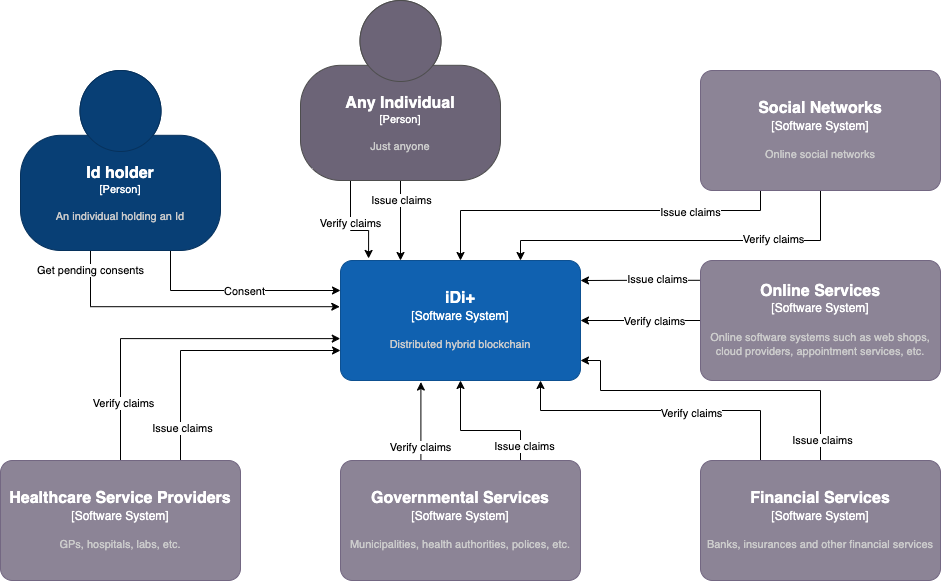

The diagram above was exported from draw.io. Its source (the exported page's mxGraphModel, read from the mxfile embedded in the PNG):
<mxGraphModel dx="1796" dy="1714" grid="1" gridSize="10" guides="1" tooltips="1" connect="1" arrows="1" fold="1" page="1" pageScale="1" pageWidth="850" pageHeight="1100" math="0" shadow="0">
  <root>
    <mxCell id="0" />
    <mxCell id="1" parent="0" />
    <object placeholders="1" c4Name="iDi+" c4Type="Software System" c4Description="Distributed hybrid blockchain" label="&lt;font style=&quot;font-size: 16px&quot;&gt;&lt;b&gt;%c4Name%&lt;/b&gt;&lt;/font&gt;&lt;div&gt;[%c4Type%]&lt;/div&gt;&lt;br&gt;&lt;div&gt;&lt;font style=&quot;font-size: 11px&quot;&gt;&lt;font color=&quot;#cccccc&quot;&gt;%c4Description%&lt;/font&gt;&lt;/div&gt;" id="k1L9lBvXPd90TtIrBfSn-1">
      <mxCell style="rounded=1;whiteSpace=wrap;html=1;labelBackgroundColor=none;fillColor=#1061B0;fontColor=#ffffff;align=center;arcSize=10;strokeColor=#0D5091;metaEdit=1;resizable=0;points=[[0.25,0,0],[0.5,0,0],[0.75,0,0],[1,0.25,0],[1,0.5,0],[1,0.75,0],[0.75,1,0],[0.5,1,0],[0.25,1,0],[0,0.75,0],[0,0.5,0],[0,0.25,0]];" vertex="1" parent="1">
        <mxGeometry x="190" y="200" width="240" height="120" as="geometry" />
      </mxCell>
    </object>
    <mxCell id="k1L9lBvXPd90TtIrBfSn-10" style="edgeStyle=orthogonalEdgeStyle;rounded=0;orthogonalLoop=1;jettySize=auto;html=1;exitX=0;exitY=0.5;exitDx=0;exitDy=0;exitPerimeter=0;" edge="1" parent="1" source="k1L9lBvXPd90TtIrBfSn-2" target="k1L9lBvXPd90TtIrBfSn-1">
      <mxGeometry relative="1" as="geometry">
        <mxPoint x="540" y="240" as="sourcePoint" />
        <Array as="points">
          <mxPoint x="550" y="260" />
          <mxPoint x="550" y="260" />
        </Array>
      </mxGeometry>
    </mxCell>
    <mxCell id="k1L9lBvXPd90TtIrBfSn-11" value="Verify claims" style="edgeLabel;html=1;align=center;verticalAlign=middle;resizable=0;points=[];" vertex="1" connectable="0" parent="k1L9lBvXPd90TtIrBfSn-10">
      <mxGeometry x="-0.2147" y="-2" relative="1" as="geometry">
        <mxPoint y="2" as="offset" />
      </mxGeometry>
    </mxCell>
    <mxCell id="k1L9lBvXPd90TtIrBfSn-12" style="edgeStyle=orthogonalEdgeStyle;rounded=0;orthogonalLoop=1;jettySize=auto;html=1;exitX=-0.003;exitY=0.165;exitDx=0;exitDy=0;exitPerimeter=0;" edge="1" parent="1" source="k1L9lBvXPd90TtIrBfSn-2">
      <mxGeometry relative="1" as="geometry">
        <mxPoint x="430" y="220" as="targetPoint" />
        <Array as="points" />
      </mxGeometry>
    </mxCell>
    <mxCell id="k1L9lBvXPd90TtIrBfSn-13" value="Issue claims" style="edgeLabel;html=1;align=center;verticalAlign=middle;resizable=0;points=[];" vertex="1" connectable="0" parent="k1L9lBvXPd90TtIrBfSn-12">
      <mxGeometry x="-0.2735" y="-1" relative="1" as="geometry">
        <mxPoint as="offset" />
      </mxGeometry>
    </mxCell>
    <object placeholders="1" c4Name="Online Services" c4Type="Software System" c4Description="Online software systems such as web shops, cloud providers, appointment services, etc." label="&lt;font style=&quot;font-size: 16px&quot;&gt;&lt;b&gt;%c4Name%&lt;/b&gt;&lt;/font&gt;&lt;div&gt;[%c4Type%]&lt;/div&gt;&lt;br&gt;&lt;div&gt;&lt;font style=&quot;font-size: 11px&quot;&gt;&lt;font color=&quot;#cccccc&quot;&gt;%c4Description%&lt;/font&gt;&lt;/div&gt;" id="k1L9lBvXPd90TtIrBfSn-2">
      <mxCell style="rounded=1;whiteSpace=wrap;html=1;labelBackgroundColor=none;fillColor=#8C8496;fontColor=#ffffff;align=center;arcSize=10;strokeColor=#736782;metaEdit=1;resizable=0;points=[[0.25,0,0],[0.5,0,0],[0.75,0,0],[1,0.25,0],[1,0.5,0],[1,0.75,0],[0.75,1,0],[0.5,1,0],[0.25,1,0],[0,0.75,0],[0,0.5,0],[0,0.25,0]];" vertex="1" parent="1">
        <mxGeometry x="550" y="200" width="240" height="120" as="geometry" />
      </mxCell>
    </object>
    <mxCell id="k1L9lBvXPd90TtIrBfSn-14" style="edgeStyle=orthogonalEdgeStyle;rounded=0;orthogonalLoop=1;jettySize=auto;html=1;exitX=0.25;exitY=0;exitDx=0;exitDy=0;exitPerimeter=0;" edge="1" parent="1" source="k1L9lBvXPd90TtIrBfSn-3">
      <mxGeometry relative="1" as="geometry">
        <mxPoint x="390" y="320" as="targetPoint" />
        <Array as="points">
          <mxPoint x="610" y="350" />
          <mxPoint x="390" y="350" />
          <mxPoint x="390" y="320" />
        </Array>
      </mxGeometry>
    </mxCell>
    <mxCell id="k1L9lBvXPd90TtIrBfSn-17" value="Verify claims" style="edgeLabel;html=1;align=center;verticalAlign=middle;resizable=0;points=[];" vertex="1" connectable="0" parent="k1L9lBvXPd90TtIrBfSn-14">
      <mxGeometry x="-0.1982" y="2" relative="1" as="geometry">
        <mxPoint as="offset" />
      </mxGeometry>
    </mxCell>
    <mxCell id="k1L9lBvXPd90TtIrBfSn-15" style="edgeStyle=orthogonalEdgeStyle;rounded=0;orthogonalLoop=1;jettySize=auto;html=1;exitX=0.5;exitY=0;exitDx=0;exitDy=0;exitPerimeter=0;" edge="1" parent="1" source="k1L9lBvXPd90TtIrBfSn-3">
      <mxGeometry relative="1" as="geometry">
        <mxPoint x="430" y="300" as="targetPoint" />
        <Array as="points">
          <mxPoint x="670" y="330" />
          <mxPoint x="450" y="330" />
          <mxPoint x="450" y="300" />
          <mxPoint x="430" y="300" />
        </Array>
      </mxGeometry>
    </mxCell>
    <mxCell id="k1L9lBvXPd90TtIrBfSn-16" value="Issue claims" style="edgeLabel;html=1;align=center;verticalAlign=middle;resizable=0;points=[];" vertex="1" connectable="0" parent="k1L9lBvXPd90TtIrBfSn-15">
      <mxGeometry x="-0.8743" y="-1" relative="1" as="geometry">
        <mxPoint as="offset" />
      </mxGeometry>
    </mxCell>
    <object placeholders="1" c4Name="Financial Services" c4Type="Software System" c4Description="Banks, insurances and other financial services" label="&lt;font style=&quot;font-size: 16px&quot;&gt;&lt;b&gt;%c4Name%&lt;/b&gt;&lt;/font&gt;&lt;div&gt;[%c4Type%]&lt;/div&gt;&lt;br&gt;&lt;div&gt;&lt;font style=&quot;font-size: 11px&quot;&gt;&lt;font color=&quot;#cccccc&quot;&gt;%c4Description%&lt;/font&gt;&lt;/div&gt;" id="k1L9lBvXPd90TtIrBfSn-3">
      <mxCell style="rounded=1;whiteSpace=wrap;html=1;labelBackgroundColor=none;fillColor=#8C8496;fontColor=#ffffff;align=center;arcSize=10;strokeColor=#736782;metaEdit=1;resizable=0;points=[[0.25,0,0],[0.5,0,0],[0.75,0,0],[1,0.25,0],[1,0.5,0],[1,0.75,0],[0.75,1,0],[0.5,1,0],[0.25,1,0],[0,0.75,0],[0,0.5,0],[0,0.25,0]];" vertex="1" parent="1">
        <mxGeometry x="550" y="400" width="240" height="120" as="geometry" />
      </mxCell>
    </object>
    <mxCell id="k1L9lBvXPd90TtIrBfSn-27" style="edgeStyle=orthogonalEdgeStyle;rounded=0;orthogonalLoop=1;jettySize=auto;html=1;exitX=0.25;exitY=1;exitDx=0;exitDy=0;exitPerimeter=0;entryX=0.5;entryY=0;entryDx=0;entryDy=0;entryPerimeter=0;" edge="1" parent="1" source="k1L9lBvXPd90TtIrBfSn-4" target="k1L9lBvXPd90TtIrBfSn-1">
      <mxGeometry relative="1" as="geometry">
        <Array as="points">
          <mxPoint x="610" y="150" />
          <mxPoint x="310" y="150" />
        </Array>
      </mxGeometry>
    </mxCell>
    <mxCell id="k1L9lBvXPd90TtIrBfSn-31" value="Issue claims" style="edgeLabel;html=1;align=center;verticalAlign=middle;resizable=0;points=[];" vertex="1" connectable="0" parent="k1L9lBvXPd90TtIrBfSn-27">
      <mxGeometry x="-0.5102" y="1" relative="1" as="geometry">
        <mxPoint as="offset" />
      </mxGeometry>
    </mxCell>
    <mxCell id="k1L9lBvXPd90TtIrBfSn-29" style="edgeStyle=orthogonalEdgeStyle;rounded=0;orthogonalLoop=1;jettySize=auto;html=1;entryX=0.75;entryY=0;entryDx=0;entryDy=0;entryPerimeter=0;" edge="1" parent="1" source="k1L9lBvXPd90TtIrBfSn-4" target="k1L9lBvXPd90TtIrBfSn-1">
      <mxGeometry relative="1" as="geometry">
        <Array as="points">
          <mxPoint x="670" y="180" />
          <mxPoint x="370" y="180" />
        </Array>
      </mxGeometry>
    </mxCell>
    <mxCell id="k1L9lBvXPd90TtIrBfSn-30" value="Verify claims" style="edgeLabel;html=1;align=center;verticalAlign=middle;resizable=0;points=[];" vertex="1" connectable="0" parent="k1L9lBvXPd90TtIrBfSn-29">
      <mxGeometry x="-0.4752" y="-2" relative="1" as="geometry">
        <mxPoint x="-1" as="offset" />
      </mxGeometry>
    </mxCell>
    <object placeholders="1" c4Name="Social Networks" c4Type="Software System" c4Description="Online social networks" label="&lt;font style=&quot;font-size: 16px&quot;&gt;&lt;b&gt;%c4Name%&lt;/b&gt;&lt;/font&gt;&lt;div&gt;[%c4Type%]&lt;/div&gt;&lt;br&gt;&lt;div&gt;&lt;font style=&quot;font-size: 11px&quot;&gt;&lt;font color=&quot;#cccccc&quot;&gt;%c4Description%&lt;/font&gt;&lt;/div&gt;" id="k1L9lBvXPd90TtIrBfSn-4">
      <mxCell style="rounded=1;whiteSpace=wrap;html=1;labelBackgroundColor=none;fillColor=#8C8496;fontColor=#ffffff;align=center;arcSize=10;strokeColor=#736782;metaEdit=1;resizable=0;points=[[0.25,0,0],[0.5,0,0],[0.75,0,0],[1,0.25,0],[1,0.5,0],[1,0.75,0],[0.75,1,0],[0.5,1,0],[0.25,1,0],[0,0.75,0],[0,0.5,0],[0,0.25,0]];" vertex="1" parent="1">
        <mxGeometry x="550" y="10" width="240" height="120" as="geometry" />
      </mxCell>
    </object>
    <mxCell id="k1L9lBvXPd90TtIrBfSn-18" style="edgeStyle=orthogonalEdgeStyle;rounded=0;orthogonalLoop=1;jettySize=auto;html=1;exitX=0.75;exitY=0;exitDx=0;exitDy=0;exitPerimeter=0;entryX=0.5;entryY=1;entryDx=0;entryDy=0;entryPerimeter=0;" edge="1" parent="1" source="k1L9lBvXPd90TtIrBfSn-5" target="k1L9lBvXPd90TtIrBfSn-1">
      <mxGeometry relative="1" as="geometry">
        <Array as="points">
          <mxPoint x="370" y="370" />
          <mxPoint x="310" y="370" />
        </Array>
      </mxGeometry>
    </mxCell>
    <mxCell id="k1L9lBvXPd90TtIrBfSn-20" value="Issue claims" style="edgeLabel;html=1;align=center;verticalAlign=middle;resizable=0;points=[];" vertex="1" connectable="0" parent="k1L9lBvXPd90TtIrBfSn-18">
      <mxGeometry x="-0.7865" y="-3" relative="1" as="geometry">
        <mxPoint as="offset" />
      </mxGeometry>
    </mxCell>
    <mxCell id="k1L9lBvXPd90TtIrBfSn-19" style="edgeStyle=orthogonalEdgeStyle;rounded=0;orthogonalLoop=1;jettySize=auto;html=1;entryX=0.335;entryY=1.013;entryDx=0;entryDy=0;entryPerimeter=0;" edge="1" parent="1" source="k1L9lBvXPd90TtIrBfSn-5" target="k1L9lBvXPd90TtIrBfSn-1">
      <mxGeometry relative="1" as="geometry">
        <Array as="points">
          <mxPoint x="270" y="322" />
        </Array>
      </mxGeometry>
    </mxCell>
    <mxCell id="k1L9lBvXPd90TtIrBfSn-21" value="Verify claims" style="edgeLabel;html=1;align=center;verticalAlign=middle;resizable=0;points=[];" vertex="1" connectable="0" parent="k1L9lBvXPd90TtIrBfSn-19">
      <mxGeometry x="-0.4659" y="1" relative="1" as="geometry">
        <mxPoint y="7" as="offset" />
      </mxGeometry>
    </mxCell>
    <object placeholders="1" c4Name="Governmental Services" c4Type="Software System" c4Description="Municipalities, health authorities, polices, etc." label="&lt;font style=&quot;font-size: 16px&quot;&gt;&lt;b&gt;%c4Name%&lt;/b&gt;&lt;/font&gt;&lt;div&gt;[%c4Type%]&lt;/div&gt;&lt;br&gt;&lt;div&gt;&lt;font style=&quot;font-size: 11px&quot;&gt;&lt;font color=&quot;#cccccc&quot;&gt;%c4Description%&lt;/font&gt;&lt;/div&gt;" id="k1L9lBvXPd90TtIrBfSn-5">
      <mxCell style="rounded=1;whiteSpace=wrap;html=1;labelBackgroundColor=none;fillColor=#8C8496;fontColor=#ffffff;align=center;arcSize=10;strokeColor=#736782;metaEdit=1;resizable=0;points=[[0.25,0,0],[0.5,0,0],[0.75,0,0],[1,0.25,0],[1,0.5,0],[1,0.75,0],[0.75,1,0],[0.5,1,0],[0.25,1,0],[0,0.75,0],[0,0.5,0],[0,0.25,0]];" vertex="1" parent="1">
        <mxGeometry x="190" y="400" width="240" height="120" as="geometry" />
      </mxCell>
    </object>
    <mxCell id="k1L9lBvXPd90TtIrBfSn-22" style="edgeStyle=orthogonalEdgeStyle;rounded=0;orthogonalLoop=1;jettySize=auto;html=1;exitX=0.75;exitY=0;exitDx=0;exitDy=0;exitPerimeter=0;entryX=0;entryY=0.75;entryDx=0;entryDy=0;entryPerimeter=0;" edge="1" parent="1" source="k1L9lBvXPd90TtIrBfSn-6" target="k1L9lBvXPd90TtIrBfSn-1">
      <mxGeometry relative="1" as="geometry">
        <Array as="points">
          <mxPoint x="30" y="290" />
        </Array>
      </mxGeometry>
    </mxCell>
    <mxCell id="k1L9lBvXPd90TtIrBfSn-24" value="Issue claims" style="edgeLabel;html=1;align=center;verticalAlign=middle;resizable=0;points=[];" vertex="1" connectable="0" parent="k1L9lBvXPd90TtIrBfSn-22">
      <mxGeometry x="-0.7585" y="-1" relative="1" as="geometry">
        <mxPoint as="offset" />
      </mxGeometry>
    </mxCell>
    <mxCell id="k1L9lBvXPd90TtIrBfSn-23" style="edgeStyle=orthogonalEdgeStyle;rounded=0;orthogonalLoop=1;jettySize=auto;html=1;entryX=-0.001;entryY=0.651;entryDx=0;entryDy=0;entryPerimeter=0;exitX=0.5;exitY=0;exitDx=0;exitDy=0;exitPerimeter=0;" edge="1" parent="1" source="k1L9lBvXPd90TtIrBfSn-6" target="k1L9lBvXPd90TtIrBfSn-1">
      <mxGeometry relative="1" as="geometry" />
    </mxCell>
    <mxCell id="k1L9lBvXPd90TtIrBfSn-25" value="Verify claims" style="edgeLabel;html=1;align=center;verticalAlign=middle;resizable=0;points=[];" vertex="1" connectable="0" parent="k1L9lBvXPd90TtIrBfSn-23">
      <mxGeometry x="-0.662" y="-2" relative="1" as="geometry">
        <mxPoint as="offset" />
      </mxGeometry>
    </mxCell>
    <object placeholders="1" c4Name="Healthcare Service Providers" c4Type="Software System" c4Description="GPs, hospitals, labs, etc." label="&lt;font style=&quot;font-size: 16px&quot;&gt;&lt;b&gt;%c4Name%&lt;/b&gt;&lt;/font&gt;&lt;div&gt;[%c4Type%]&lt;/div&gt;&lt;br&gt;&lt;div&gt;&lt;font style=&quot;font-size: 11px&quot;&gt;&lt;font color=&quot;#cccccc&quot;&gt;%c4Description%&lt;/font&gt;&lt;/div&gt;" id="k1L9lBvXPd90TtIrBfSn-6">
      <mxCell style="rounded=1;whiteSpace=wrap;html=1;labelBackgroundColor=none;fillColor=#8C8496;fontColor=#ffffff;align=center;arcSize=10;strokeColor=#736782;metaEdit=1;resizable=0;points=[[0.25,0,0],[0.5,0,0],[0.75,0,0],[1,0.25,0],[1,0.5,0],[1,0.75,0],[0.75,1,0],[0.5,1,0],[0.25,1,0],[0,0.75,0],[0,0.5,0],[0,0.25,0]];" vertex="1" parent="1">
        <mxGeometry x="-150" y="400" width="240" height="120" as="geometry" />
      </mxCell>
    </object>
    <mxCell id="k1L9lBvXPd90TtIrBfSn-36" style="edgeStyle=orthogonalEdgeStyle;rounded=0;orthogonalLoop=1;jettySize=auto;html=1;exitX=0.75;exitY=1;exitDx=0;exitDy=0;exitPerimeter=0;entryX=0;entryY=0.25;entryDx=0;entryDy=0;entryPerimeter=0;" edge="1" parent="1" source="k1L9lBvXPd90TtIrBfSn-7" target="k1L9lBvXPd90TtIrBfSn-1">
      <mxGeometry relative="1" as="geometry" />
    </mxCell>
    <mxCell id="k1L9lBvXPd90TtIrBfSn-37" value="Consent" style="edgeLabel;html=1;align=center;verticalAlign=middle;resizable=0;points=[];" vertex="1" connectable="0" parent="k1L9lBvXPd90TtIrBfSn-36">
      <mxGeometry x="0.0804" relative="1" as="geometry">
        <mxPoint as="offset" />
      </mxGeometry>
    </mxCell>
    <mxCell id="k1L9lBvXPd90TtIrBfSn-40" style="edgeStyle=orthogonalEdgeStyle;rounded=0;orthogonalLoop=1;jettySize=auto;html=1;entryX=-0.003;entryY=0.385;entryDx=0;entryDy=0;entryPerimeter=0;" edge="1" parent="1" source="k1L9lBvXPd90TtIrBfSn-7" target="k1L9lBvXPd90TtIrBfSn-1">
      <mxGeometry relative="1" as="geometry">
        <Array as="points">
          <mxPoint x="-60" y="246" />
        </Array>
      </mxGeometry>
    </mxCell>
    <mxCell id="k1L9lBvXPd90TtIrBfSn-41" value="Get pending consents" style="edgeLabel;html=1;align=center;verticalAlign=middle;resizable=0;points=[];" vertex="1" connectable="0" parent="k1L9lBvXPd90TtIrBfSn-40">
      <mxGeometry x="-0.8756" y="-1" relative="1" as="geometry">
        <mxPoint as="offset" />
      </mxGeometry>
    </mxCell>
    <object placeholders="1" c4Name="Id holder" c4Type="Person" c4Description="An individual holding an Id" label="&lt;font style=&quot;font-size: 16px&quot;&gt;&lt;b&gt;%c4Name%&lt;/b&gt;&lt;/font&gt;&lt;div&gt;[%c4Type%]&lt;/div&gt;&lt;br&gt;&lt;div&gt;&lt;font style=&quot;font-size: 11px&quot;&gt;&lt;font color=&quot;#cccccc&quot;&gt;%c4Description%&lt;/font&gt;&lt;/div&gt;" id="k1L9lBvXPd90TtIrBfSn-7">
      <mxCell style="html=1;fontSize=11;dashed=0;whiteSpace=wrap;fillColor=#083F75;strokeColor=#06315C;fontColor=#ffffff;shape=mxgraph.c4.person2;align=center;metaEdit=1;points=[[0.5,0,0],[1,0.5,0],[1,0.75,0],[0.75,1,0],[0.5,1,0],[0.25,1,0],[0,0.75,0],[0,0.5,0]];resizable=0;" vertex="1" parent="1">
        <mxGeometry x="-130" y="10" width="200" height="180" as="geometry" />
      </mxCell>
    </object>
    <mxCell id="k1L9lBvXPd90TtIrBfSn-32" style="edgeStyle=orthogonalEdgeStyle;rounded=0;orthogonalLoop=1;jettySize=auto;html=1;exitX=0.75;exitY=1;exitDx=0;exitDy=0;exitPerimeter=0;entryX=0.25;entryY=0;entryDx=0;entryDy=0;entryPerimeter=0;" edge="1" parent="1" source="k1L9lBvXPd90TtIrBfSn-8" target="k1L9lBvXPd90TtIrBfSn-1">
      <mxGeometry relative="1" as="geometry">
        <Array as="points">
          <mxPoint x="250" y="120" />
        </Array>
      </mxGeometry>
    </mxCell>
    <mxCell id="k1L9lBvXPd90TtIrBfSn-33" value="Issue claims" style="edgeLabel;html=1;align=center;verticalAlign=middle;resizable=0;points=[];" vertex="1" connectable="0" parent="k1L9lBvXPd90TtIrBfSn-32">
      <mxGeometry x="-0.1928" y="3" relative="1" as="geometry">
        <mxPoint x="-3" y="17" as="offset" />
      </mxGeometry>
    </mxCell>
    <mxCell id="k1L9lBvXPd90TtIrBfSn-34" style="edgeStyle=orthogonalEdgeStyle;rounded=0;orthogonalLoop=1;jettySize=auto;html=1;exitX=0.25;exitY=1;exitDx=0;exitDy=0;exitPerimeter=0;entryX=0.117;entryY=-0.017;entryDx=0;entryDy=0;entryPerimeter=0;" edge="1" parent="1" source="k1L9lBvXPd90TtIrBfSn-8" target="k1L9lBvXPd90TtIrBfSn-1">
      <mxGeometry relative="1" as="geometry">
        <Array as="points">
          <mxPoint x="200" y="170" />
          <mxPoint x="218" y="170" />
        </Array>
      </mxGeometry>
    </mxCell>
    <mxCell id="k1L9lBvXPd90TtIrBfSn-35" value="Verify claims" style="edgeLabel;html=1;align=center;verticalAlign=middle;resizable=0;points=[];" vertex="1" connectable="0" parent="k1L9lBvXPd90TtIrBfSn-34">
      <mxGeometry x="-0.1354" y="-1" relative="1" as="geometry">
        <mxPoint as="offset" />
      </mxGeometry>
    </mxCell>
    <object placeholders="1" c4Name="Any Individual" c4Type="Person" c4Description="Just anyone" label="&lt;font style=&quot;font-size: 16px&quot;&gt;&lt;b&gt;%c4Name%&lt;/b&gt;&lt;/font&gt;&lt;div&gt;[%c4Type%]&lt;/div&gt;&lt;br&gt;&lt;div&gt;&lt;font style=&quot;font-size: 11px&quot;&gt;&lt;font color=&quot;#cccccc&quot;&gt;%c4Description%&lt;/font&gt;&lt;/div&gt;" id="k1L9lBvXPd90TtIrBfSn-8">
      <mxCell style="html=1;fontSize=11;dashed=0;whiteSpace=wrap;fillColor=#6C6477;strokeColor=#4D4D4D;fontColor=#ffffff;shape=mxgraph.c4.person2;align=center;metaEdit=1;points=[[0.5,0,0],[1,0.5,0],[1,0.75,0],[0.75,1,0],[0.5,1,0],[0.25,1,0],[0,0.75,0],[0,0.5,0]];resizable=0;" vertex="1" parent="1">
        <mxGeometry x="150" y="-60" width="200" height="180" as="geometry" />
      </mxCell>
    </object>
  </root>
</mxGraphModel>